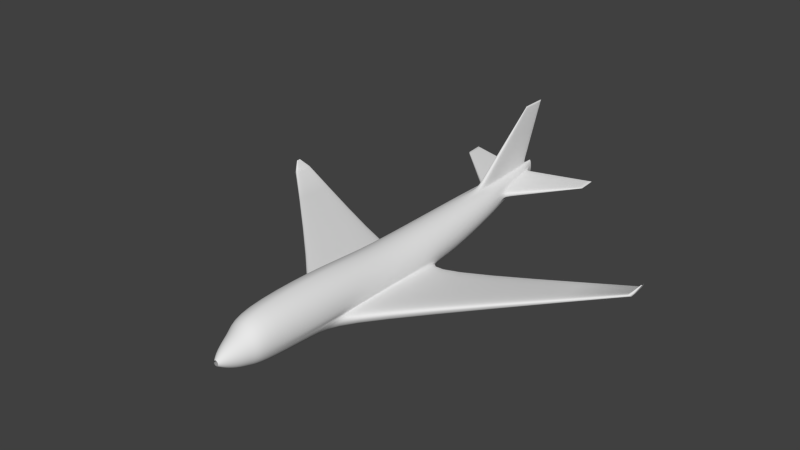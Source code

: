 # Source: airplane.blend  (saved by Blender 2.91.10; exported with 4.5.12 LTS)
import bpy
from mathutils import Matrix  # noqa: F401  (used for matrix-valued properties, if any)

bpy.ops.wm.read_factory_settings(use_empty=True)
scene = bpy.context.scene
scene.name = 'Scene'

# ---- collections
col_collection_1 = bpy.data.collections.new('Collection 1'); scene.collection.children.link(col_collection_1)

# ---- world
world_world = bpy.data.worlds.new('World'); scene.world = world_world
world_world.color = (0.05088, 0.05088, 0.05088)
world_world.use_sun_shadow = False
world_world.sun_shadow_jitter_overblur = 0.0
world_world.cycles.sampling_method = 'MANUAL'
world_world.cycles.sample_map_resolution = 256

# ---- meshes
me_cylinder = bpy.data.meshes.new('Cylinder')
me_cylinder.from_pydata([(1.107e-07, 1.0, 1.099), (1.05e-07, -1.0, 0.04088), (0.01771, 1.0, 1.092), (0.02256, -1.0, 0.03866), (0.03473, 1.0, 1.073), (0.04425, -1.0, 0.03208), (0.05043, 1.0, 1.041), (0.06423, -1.0, 0.02139), (0.06418, 1.0, 0.9985), (0.08175, -1.0, 0.007014), (0.07547, 1.0, 0.9466), (0.09613, -1.0, -0.01051), (0.08385, 1.0, 0.8875), (0.1068, -1.0, -0.03049), (0.08902, 1.0, 0.8233), (0.1134, -1.0, -0.05218), (0.09076, 1.0, 0.7565), (0.1156, -1.0, -0.07474), (0.08902, 1.0, 0.6898), (0.1134, -1.0, -0.0973), (0.08385, 1.0, 0.6256), (0.1068, -1.0, -0.119), (0.07547, 1.0, 0.5664), (0.09613, -1.0, -0.139), (0.06418, 1.0, 0.5146), (0.08175, -1.0, -0.1565), (0.05043, 1.0, 0.472), (0.06423, -1.0, -0.1709), (0.03473, 1.0, 0.4404), (0.04425, -1.0, -0.1816), (0.01771, 1.0, 0.4209), (0.02256, -1.0, -0.1881), (8.114e-08, 1.0, 0.4143), (6.734e-08, -1.0, -0.1904), (-0.02256, -1.0, -0.1881), (-0.02256, -1.0, 0.03866), (0.0, 0.3087, 1.0), (0.1951, 0.3087, 0.9808), (0.3827, 0.3087, 0.9239), (0.5556, 0.3087, 0.8315), (0.7071, 0.3087, 0.7071), (0.8315, 0.3087, 0.5556), (0.9239, 0.3087, 0.3827), (0.9808, 0.3087, 0.1951), (1.0, 0.3087, 2.73e-07), (0.9808, 0.3087, -0.1951), (0.9239, 0.3087, -0.3827), (0.8315, 0.3087, -0.5556), (0.7071, 0.3087, -0.7071), (0.5556, 0.3087, -0.8315), (0.3827, 0.3087, -0.9239), (0.1951, 0.3087, -0.9808), (-3.258e-07, 0.3087, -1.0), (0.1552, 0.5829, 1.025), (0.3044, 0.5829, 0.9829), (0.4419, 0.5829, 0.9146), (0.5625, 0.5829, 0.8227), (0.6614, 0.5829, 0.7107), (0.7349, 0.5829, 0.5829), (0.7802, 0.5829, 0.4442), (0.7955, 0.5829, 0.3), (0.7802, 0.5829, 0.1558), (0.7349, 0.5829, 0.01717), (0.6614, 0.5829, -0.1106), (0.5625, 0.5829, -0.2226), (0.4419, 0.5829, -0.3145), (0.3044, 0.5829, -0.3828), (0.1552, 0.5829, -0.4249), (-2.305e-07, 0.5829, -0.4391), (2.872e-08, 0.5829, 1.039), (0.0, -0.1536, 1.0), (0.1951, -0.1536, 0.9808), (0.3827, -0.1536, 0.9239), (0.5556, -0.1536, 0.8315), (0.7071, -0.1536, 0.7071), (0.8315, -0.1536, 0.5556), (0.9239, -0.1536, 0.3827), (0.9808, -0.1536, 0.1951), (1.0, -0.1536, -2.277e-08), (0.9808, -0.1536, -0.1951), (0.9239, -0.1536, -0.3621), (0.1951, -0.1536, -0.9808), (-3.258e-07, -0.1536, -1.0), (0.0, -0.8204, 1.245), (0.1666, -0.8204, 1.225), (0.3675, -0.8204, 1.164), (0.5526, -0.8204, 1.065), (0.7149, -0.8204, 0.9316), (0.8481, -0.8204, 0.7694), (0.947, -0.8204, 0.5842), (1.008, -0.8204, 0.3833), (1.029, -0.8204, 0.1744), (1.008, -0.8204, -0.03452), (0.947, -0.8204, -0.2354), (0.8481, -0.8204, -0.4205), (0.7149, -0.8204, -0.5828), (0.5526, -0.8204, -0.716), (0.3675, -0.8204, -0.815), (0.1666, -0.8204, -0.8759), (0.0, -0.8204, -0.8965), (8.449e-08, -0.9729, 0.288), (0.06479, -0.9729, 0.2816), (0.1271, -0.9729, 0.2627), (0.1845, -0.9729, 0.2321), (0.2348, -0.9729, 0.1908), (0.2761, -0.9729, 0.1404), (0.3068, -0.9729, 0.08302), (0.3257, -0.9729, 0.02072), (0.3321, -0.9729, -0.04407), (0.3257, -0.9729, -0.1089), (0.3068, -0.9729, -0.1712), (0.2761, -0.9729, -0.2286), (0.2348, -0.9729, -0.2789), (0.1845, -0.9729, -0.3202), (0.1271, -0.9729, -0.3509), (0.06479, -0.9729, -0.3698), (-2.372e-08, -0.9729, -0.3762), (3.152e-08, -0.8773, 0.7685), (0.1455, -0.8773, 0.7542), (0.2853, -0.8773, 0.7117), (0.4142, -0.8773, 0.6428), (0.5272, -0.8773, 0.5501), (0.6199, -0.8773, 0.4371), (0.6888, -0.8773, 0.3082), (0.7313, -0.8773, 0.1684), (0.7456, -0.8773, 0.0229), (0.7313, -0.8773, -0.1226), (0.6888, -0.8773, -0.2624), (0.6199, -0.8773, -0.3913), (0.5272, -0.8773, -0.5043), (0.4142, -0.8773, -0.597), (0.2853, -0.8773, -0.6659), (0.1455, -0.8773, -0.7084), (-2.114e-07, -0.8773, -0.7227), (5.573e-08, -0.9242, 0.5386), (0.1122, -0.9242, 0.5276), (0.22, -0.9242, 0.4948), (0.3194, -0.9242, 0.4417), (0.4065, -0.9242, 0.3702), (0.478, -0.9242, 0.2831), (0.5312, -0.9242, 0.1837), (0.5639, -0.9242, 0.07583), (0.5749, -0.9242, -0.03633), (0.5639, -0.9242, -0.1485), (0.5312, -0.9242, -0.2563), (0.478, -0.9242, -0.3557), (0.4065, -0.9242, -0.4429), (0.3194, -0.9242, -0.5144), (0.22, -0.9242, -0.5675), (0.1122, -0.9242, -0.6002), (-1.316e-07, -0.9242, -0.6113), (0.0, -0.4459, 1.307), (0.1561, -0.4459, 1.283), (0.3796, -0.4459, 1.212), (0.5856, -0.4459, 1.097), (0.7661, -0.4459, 0.9417), (0.9143, -0.4459, 0.7528), (1.024, -0.4459, 0.5372), (1.092, -0.4459, 0.3034), (1.115, -0.4459, 0.06019), (1.092, -0.4459, -0.183), (0.9932, -0.4459, -0.3047), (0.8938, -0.4884, -0.4991), (0.7602, -0.517, -0.6696), (0.5972, -0.5175, -0.8094), (0.4114, -0.4991, -0.9134), (0.2097, -0.4804, -0.9774), (-3.399e-07, -0.4588, -0.999), (0.0, 0.147, 1.0), (0.1951, 0.147, 0.9808), (0.3827, 0.147, 0.9239), (0.5556, 0.147, 0.8315), (0.7071, 0.147, 0.7071), (0.8315, 0.147, 0.5556), (0.9239, 0.147, 0.3827), (0.9808, 0.147, 0.1951), (1.0, 0.147, 1.968e-07), (0.9808, 0.147, -0.1951), (0.9239, 0.147, -0.3827), (0.8315, 0.1802, -0.5556), (0.7071, 0.1896, -0.7071), (0.5556, 0.1815, -0.8315), (0.3827, 0.1573, -0.9239), (0.1951, 0.129, -0.9808), (-3.258e-07, 0.129, -1.0), (0.9747, -0.1525, -0.4368), (0.54, -0.1525, -1.023), (1.109, -0.3678, -0.3251), (1.028, -0.4023, -0.4826), (0.9199, -0.4092, -0.6207), (0.7879, -0.3973, -0.9276), (0.6374, -0.3727, -1.012), (0.474, -0.3478, -1.064), (0.877, 0.1002, -0.6254), (0.8521, 0.1092, -0.8501), (0.8186, 0.1117, -0.8738), (0.7778, 0.1095, -0.9073), (0.7313, 0.103, -0.9322), (0.6808, 0.0954, -0.9475), (9.235, 0.3893, 0.1162), (9.364, 0.3893, 0.05354), (9.209, 0.3481, 0.1373), (9.243, 0.3415, 0.127), (9.273, 0.3402, 0.1112), (9.338, 0.3425, 0.09546), (9.359, 0.3472, 0.07068), (9.374, 0.3519, 0.04276), (9.275, 0.4376, 0.1036), (9.321, 0.4393, 0.1049), (9.327, 0.4398, 0.09956), (9.334, 0.4394, 0.09313), (9.341, 0.4381, 0.08543), (9.345, 0.4367, 0.07679), (9.565, 0.391, 0.5), (9.595, 0.391, 0.4978), (9.558, 0.3825, 0.502), (9.566, 0.3811, 0.5026), (9.573, 0.3809, 0.5019), (9.586, 0.3813, 0.5039), (9.592, 0.3823, 0.5007), (9.598, 0.3833, 0.4965), (9.574, 0.401, 0.5006), (9.582, 0.4014, 0.5044), (9.584, 0.4015, 0.5038), (9.586, 0.4014, 0.5031), (9.588, 0.4011, 0.5022), (9.589, 0.4008, 0.5008), (0.03767, 0.9469, 1.082), (0.07389, 0.9469, 1.06), (0.1073, 0.9469, 1.023), (0.1365, 0.9469, 0.9729), (0.1606, 0.9469, 0.9124), (0.1784, 0.9469, 0.8432), (0.1894, 0.9469, 0.7682), (0.1931, 0.9469, 0.6902), (0.1894, 0.9469, 0.6122), (0.1784, 0.9469, 0.5372), (0.1606, 0.9469, 0.4681), (0.1365, 0.9469, 0.4075), (0.1073, 0.9469, 0.3578), (0.07389, 0.9469, 0.3208), (0.03767, 0.9469, 0.2981), (0.0, 0.9469, 0.2904), (0.0, 0.9469, 1.09), (0.0208, 0.9489, 3.814), (0.0, 0.9489, 3.829), (0.03497, 1.066, 3.815), (0.0, 1.066, 3.823), (0.1128, 0.7114, 1.046), (0.2213, 0.7114, 1.011), (0.3213, 0.7114, 0.9535), (0.409, 0.7114, 0.8768), (0.4809, 0.7114, 0.7833), (0.5344, 0.7114, 0.6767), (0.5673, 0.6999, 0.561), (0.5784, 0.6999, 0.4406), (0.5673, 0.7114, 0.3203), (0.5344, 0.7114, 0.2046), (0.4809, 0.7114, 0.09793), (0.409, 0.7114, 0.004458), (0.3213, 0.7114, -0.07226), (0.2213, 0.7114, -0.1293), (0.1128, 0.7114, -0.1644), (0.0, 0.7114, -0.1762), (0.02591, 0.9835, 3.815), (0.0, 0.9835, 3.827), (3.263, 1.031, 0.8219), (3.274, 1.031, 0.8084), (3.278, 1.031, 0.7943), (3.274, 1.031, 0.7802), (3.224, 0.9513, 0.7918), (3.257, 0.9513, 0.7709), (3.268, 0.9513, 0.7492), (3.257, 0.9513, 0.7274), (0.1464, 0.6067, 1.206), (0.0375, 0.9546, 1.26), (0.0, 0.9546, 1.268), (0.0, 0.6067, 1.221), (0.1072, 0.7291, 1.226), (0.0, 1.054, 3.555), (0.03442, 0.9569, 3.544), (0.03396, 0.913, 3.541), (0.03523, 1.054, 3.548), (0.0, 0.913, 3.556), (2.753, 0.9063, 0.6511), (2.764, 0.9042, 0.6914), (2.753, 0.9042, 0.7316), (2.72, 0.9063, 0.7703), (2.696, 1.015, 0.7487), (2.685, 1.015, 0.8259), (2.7, 1.015, 0.7748), (2.696, 1.015, 0.8009), (0.7435, 0.7153, 0.4596), (0.7323, 0.7153, 0.5739), (0.6994, 0.7261, 0.6838), (0.3677, 0.952, 0.8419), (0.7323, 0.7261, 0.3453), (0.3787, 0.952, 0.6225), (0.3824, 0.952, 0.6966), (0.3787, 0.952, 0.7707)], [(34, 33), (1, 35)], [(100, 1, 3, 101), (101, 3, 5, 102), (102, 5, 7, 103), (103, 7, 9, 104), (104, 9, 11, 105), (105, 11, 13, 106), (106, 13, 15, 107), (107, 15, 17, 108), (108, 17, 19, 109), (109, 19, 21, 110), (110, 21, 23, 111), (111, 23, 25, 112), (112, 25, 27, 113), (113, 27, 29, 114), (114, 29, 31, 115), (115, 31, 33, 116), (69, 36, 37, 53), (53, 37, 38, 54), (54, 38, 39, 55), (55, 39, 40, 56), (56, 40, 41, 57), (57, 41, 42, 58), (58, 42, 43, 59), (59, 43, 44, 60), (60, 44, 45, 61), (61, 45, 46, 62), (62, 46, 47, 63), (63, 47, 48, 64), (64, 48, 49, 65), (65, 49, 50, 66), (66, 50, 51, 67), (67, 51, 52, 68), (282, 279, 247, 246), (248, 53, 54, 249), (249, 54, 55, 250), (250, 55, 56, 251), (251, 56, 57, 252), (252, 57, 58, 253), (253, 58, 59, 254), (254, 59, 60, 255), (255, 60, 61, 256), (256, 61, 62, 257), (257, 62, 63, 258), (258, 63, 64, 259), (259, 64, 65, 260), (260, 65, 66, 261), (261, 66, 67, 262), (262, 67, 68, 263), (168, 70, 71, 169), (169, 71, 72, 170), (170, 72, 73, 171), (171, 73, 74, 172), (172, 74, 75, 173), (173, 75, 76, 174), (174, 76, 77, 175), (175, 77, 78, 176), (176, 78, 79, 177), (177, 79, 80, 178), (183, 81, 82, 184), (151, 83, 84, 152), (152, 84, 85, 153), (153, 85, 86, 154), (154, 86, 87, 155), (155, 87, 88, 156), (156, 88, 89, 157), (157, 89, 90, 158), (158, 90, 91, 159), (159, 91, 92, 160), (160, 92, 93, 161), (161, 93, 94, 162), (162, 94, 95, 163), (163, 95, 96, 164), (164, 96, 97, 165), (165, 97, 98, 166), (166, 98, 99, 167), (134, 100, 101, 135), (135, 101, 102, 136), (136, 102, 103, 137), (137, 103, 104, 138), (138, 104, 105, 139), (139, 105, 106, 140), (140, 106, 107, 141), (141, 107, 108, 142), (142, 108, 109, 143), (143, 109, 110, 144), (144, 110, 111, 145), (145, 111, 112, 146), (146, 112, 113, 147), (147, 113, 114, 148), (148, 114, 115, 149), (149, 115, 116, 150), (83, 117, 118, 84), (84, 118, 119, 85), (85, 119, 120, 86), (86, 120, 121, 87), (87, 121, 122, 88), (88, 122, 123, 89), (89, 123, 124, 90), (90, 124, 125, 91), (91, 125, 126, 92), (92, 126, 127, 93), (93, 127, 128, 94), (94, 128, 129, 95), (95, 129, 130, 96), (96, 130, 131, 97), (97, 131, 132, 98), (98, 132, 133, 99), (117, 134, 135, 118), (118, 135, 136, 119), (119, 136, 137, 120), (120, 137, 138, 121), (121, 138, 139, 122), (122, 139, 140, 123), (123, 140, 141, 124), (124, 141, 142, 125), (125, 142, 143, 126), (126, 143, 144, 127), (127, 144, 145, 128), (128, 145, 146, 129), (129, 146, 147, 130), (130, 147, 148, 131), (131, 148, 149, 132), (132, 149, 150, 133), (70, 151, 152, 71), (71, 152, 153, 72), (72, 153, 154, 73), (73, 154, 155, 74), (74, 155, 156, 75), (75, 156, 157, 76), (76, 157, 158, 77), (77, 158, 159, 78), (78, 159, 160, 79), (79, 160, 161, 80), (81, 166, 167, 82), (36, 168, 169, 37), (37, 169, 170, 38), (38, 170, 171, 39), (39, 171, 172, 40), (40, 172, 173, 41), (41, 173, 174, 42), (42, 174, 175, 43), (43, 175, 176, 44), (44, 176, 177, 45), (45, 177, 178, 46), (46, 178, 179, 47), (47, 179, 180, 48), (48, 180, 181, 49), (49, 181, 182, 50), (50, 182, 183, 51), (51, 183, 184, 52), (183, 182, 197, 198), (182, 181, 196, 197), (181, 180, 195, 196), (180, 179, 194, 195), (179, 178, 193, 194), (81, 183, 198, 186), (178, 80, 185, 193), (165, 166, 192, 191), (164, 165, 191, 190), (163, 164, 190, 189), (162, 163, 189, 188), (161, 162, 188, 187), (166, 81, 186, 192), (80, 161, 187, 185), (198, 197, 211, 212), (197, 196, 210, 211), (196, 195, 209, 210), (195, 194, 208, 209), (194, 193, 207, 208), (186, 198, 212, 200), (193, 185, 199, 207), (191, 192, 206, 205), (190, 191, 205, 204), (189, 190, 204, 203), (188, 189, 203, 202), (187, 188, 202, 201), (192, 186, 200, 206), (185, 187, 201, 199), (212, 211, 225, 226), (211, 210, 224, 225), (210, 209, 223, 224), (209, 208, 222, 223), (208, 207, 221, 222), (200, 212, 226, 214), (207, 199, 213, 221), (205, 206, 220, 219), (204, 205, 219, 218), (203, 204, 218, 217), (202, 203, 217, 216), (201, 202, 216, 215), (206, 200, 214, 220), (199, 201, 215, 213), (0, 243, 227, 2), (2, 227, 228, 4), (4, 228, 229, 6), (6, 229, 230, 8), (8, 230, 231, 10), (10, 231, 232, 12), (12, 232, 233, 14), (14, 233, 234, 16), (16, 234, 235, 18), (18, 235, 236, 20), (20, 236, 237, 22), (22, 237, 238, 24), (24, 238, 239, 26), (26, 239, 240, 28), (28, 240, 241, 30), (30, 241, 242, 32), (265, 245, 244, 264), (280, 282, 246, 264), (283, 281, 244, 245), (227, 248, 249, 228), (228, 249, 250, 229), (229, 250, 251, 230), (230, 251, 252, 231), (231, 252, 253, 232), (287, 286, 271, 270), (286, 285, 272, 271), (285, 284, 273, 272), (235, 256, 257, 236), (236, 257, 258, 237), (237, 258, 259, 238), (238, 259, 260, 239), (239, 260, 261, 240), (240, 261, 262, 241), (241, 262, 263, 242), (247, 265, 264, 246), (281, 280, 264, 244), (266, 270, 271, 267), (267, 271, 272, 268), (268, 272, 273, 269), (284, 288, 269, 273), (289, 287, 270, 266), (288, 290, 268, 269), (290, 291, 267, 268), (291, 289, 266, 267), (227, 243, 276, 275), (248, 227, 275, 278), (69, 53, 274, 277), (53, 248, 278, 274), (275, 276, 279, 282), (278, 275, 282, 280), (277, 274, 281, 283), (274, 278, 280, 281), (294, 293, 286, 287), (293, 292, 285, 286), (292, 296, 284, 285), (296, 297, 288, 284), (295, 294, 287, 289), (297, 298, 290, 288), (298, 299, 291, 290), (299, 295, 289, 291), (253, 254, 293, 294), (254, 255, 292, 293), (255, 256, 296, 292), (256, 235, 297, 296), (232, 253, 294, 295), (235, 234, 298, 297), (234, 233, 299, 298), (233, 232, 295, 299)])
me_cylinder.polygons.foreach_set('use_smooth', [True] * 260)
_k = {(199, 201): 1.0, (200, 206): 1.0, (201, 202): 1.0, (202, 203): 1.0, (203, 204): 1.0, (204, 205): 1.0, (205, 206): 1.0, (199, 207): 1.0, (200, 212): 1.0, (207, 208): 1.0, (208, 209): 1.0, (209, 210): 1.0, (210, 211): 1.0, (211, 212): 1.0, (244, 245): 1.0, (244, 264): 1.0, (245, 265): 1.0, (246, 247): 1.0, (246, 264): 1.0, (247, 265): 1.0, (264, 265): 1.0, (266, 267): 1.0, (267, 268): 1.0, (268, 269): 1.0, (266, 270): 1.0, (267, 271): 1.0, (268, 272): 1.0, (269, 273): 1.0, (270, 271): 1.0, (271, 272): 1.0, (272, 273): 1.0}
me_cylinder.attributes.new('crease_edge', 'FLOAT', 'EDGE').data.foreach_set('value', [_k.get((min(e.vertices), max(e.vertices)), 0.0) for e in me_cylinder.edges])
me_cylinder.use_remesh_preserve_volume = False
me_cylinder.use_remesh_preserve_attributes = False
me_cylinder.use_mirror_vertex_groups = False
me_cylinder.update()

# ---- objects
ob_cylinder = bpy.data.objects.new('Cylinder', me_cylinder)

# ---- transforms, parenting, visibility, modifiers, constraints
ob_cylinder.location = (0.0, 0.0, 0.0)
ob_cylinder.scale = (3.393, 34.32, 3.591)
ob_cylinder.lineart.crease_threshold = 0.0
_m = ob_cylinder.modifiers.new('Mirror', 'MIRROR')
_m.use_clip = True
_m = ob_cylinder.modifiers.new('Subsurf', 'SUBSURF')
_m.uv_smooth = 'PRESERVE_CORNERS'
_m.quality = 2
_m.levels = 2
_m.show_only_control_edges = False

# ---- collection membership
col_collection_1.objects.link(ob_cylinder)

# ---- scene / render settings (as saved in the file)
scene.frame_start = 1; scene.frame_end = 250; scene.frame_set(1)
scene.render.engine = 'BLENDER_EEVEE_NEXT'
scene.render.image_settings.compression = 90
scene.render.resolution_percentage = 50
scene.render.dither_intensity = 0.0
scene.cycles.use_denoising = False
scene.cycles.samples = 10
scene.cycles.sampling_pattern = 'TABULATED_SOBOL'
scene.cycles.light_sampling_threshold = 0.0
scene.cycles.use_adaptive_sampling = False
scene.cycles.use_light_tree = False
scene.cycles.blur_glossy = 0.0
scene.cycles.volume_bounces = 1
scene.cycles.pixel_filter_type = 'GAUSSIAN'
scene.cycles.sample_clamp_indirect = 0.0
scene.view_settings.view_transform = 'Standard'
bpy.context.view_layer.update()

# ---- added for rendering (the .blend has no active camera and no usable light): camera, sun
cam_auto = bpy.data.cameras.new('AutoCamera')
cam_auto.lens = 50.0
cam_auto.sensor_width = 36.0
cam_auto.clip_end = 1589.02
ob_auto_camera = bpy.data.objects.new('AutoCamera', cam_auto)
scene.collection.objects.link(ob_auto_camera)
ob_auto_camera.location = (90.543, -107.525, 77.3983)
ob_auto_camera.rotation_euler = (1.09748, -7.21219e-08, 0.694738)
scene.camera = ob_auto_camera
light_auto_sun = bpy.data.lights.new('AutoSun', 'SUN')
light_auto_sun.energy = 3.0
light_auto_sun.angle = 0.0523599
ob_auto_sun = bpy.data.objects.new('AutoSun', light_auto_sun)
scene.collection.objects.link(ob_auto_sun)
ob_auto_sun.rotation_euler = (0.872665, 0.174533, 0.523599)
bpy.context.view_layer.update()
